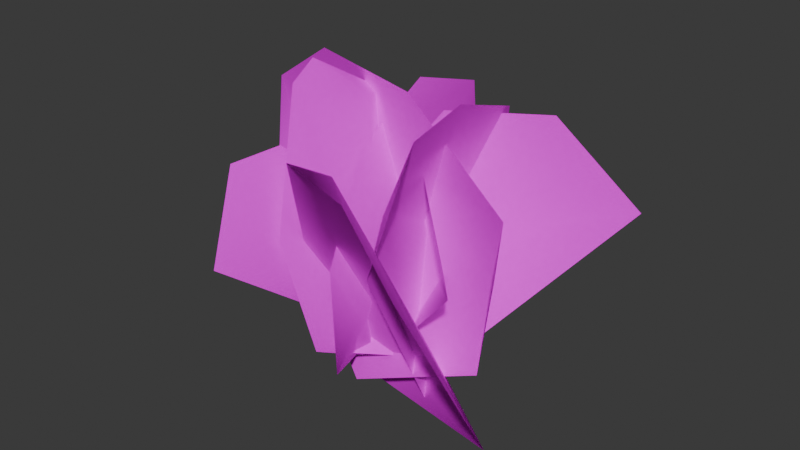 # Source: plant_small_04.blend  (saved by Blender 5.2.44; exported with 4.5.12 LTS)
import bpy
from mathutils import Matrix  # noqa: F401  (used for matrix-valued properties, if any)

bpy.ops.wm.read_factory_settings(use_empty=True)
scene = bpy.context.scene
scene.name = 'Scene'

# ---- images (referenced by path relative to the original .blend; pixels are not part of the script)
import os
ASSET_DIR = os.environ.get("B2B_ASSET_DIR", "")  # directory of the original .blend (textures are referenced by path, not embedded)
HERE = os.path.dirname(os.path.abspath(__file__))  # packed textures are extracted next to this script under _unpacked/

def load_image(name, relpath, width, height, colorspace="sRGB"):
    """Load a texture the original file referenced (path relative to the .blend, or extracted next to this script)."""
    p = next((c for c in (os.path.join(HERE, relpath), os.path.join(ASSET_DIR, relpath)) if relpath and os.path.exists(c)), "")
    if p:
        img = bpy.data.images.load(p, check_existing=True)
        img.name = name
    else:  # same state as the original file: an image datablock whose file is absent (Cycles renders it pink)
        img = bpy.data.images.new(name, width, height)
        img.source = "FILE"
        img.filepath = "//" + (relpath or name)
    img.colorspace_settings.name = colorspace
    return img
img_base_color_png = load_image('base_color.png', 'textures/base_color.png', 1024, 1024, 'sRGB')
img_opacity_png = load_image('opacity.png', 'textures/opacity.png', 1024, 1024, 'sRGB')

# ---- materials (node trees are filled in below, after node groups)
mat_plant_small_04_material = bpy.data.materials.new('plant_small_04_material')
mat_plant_small_04_material.use_transparency_overlap = False
mat_plant_small_04_material.show_transparent_back = False
mat_plant_small_04_material.diffuse_color = (0.22, 0.35, 0.12, 1.0)
mat_plant_small_04_material.roughness = 1.0

# ---- material node trees
mat_plant_small_04_material.use_nodes = True; mat_plant_small_04_material.node_tree.nodes.clear()
_N = mat_plant_small_04_material.node_tree.nodes; _L = mat_plant_small_04_material.node_tree.links
n0 = _N.new('ShaderNodeBsdfPrincipled'); n0.name = 'Principled BSDF'; n0.location = (0, 300)
n0.inputs[2].default_value = 1.0
n0.inputs[10].default_value = 0.005
n0.inputs[13].default_value = 0.0
n1 = _N.new('ShaderNodeOutputMaterial'); n1.name = 'Material Output'; n1.location = (280, 300)
n2 = _N.new('ShaderNodeTexImage'); n2.name = 'Image Texture'; n2.location = (-480, 300)
n2.image = img_base_color_png
n3 = _N.new('ShaderNodeTexImage'); n3.name = 'Image Texture.001'; n3.location = (-480, 0)
n3.image = img_opacity_png
_L.new(n2.outputs[0], n0.inputs[0])
_L.new(n3.outputs[1], n0.inputs[4])
_L.new(n0.outputs[0], n1.inputs[0])
n1.is_active_output = True

# ---- world
world_world = bpy.data.worlds.new('World'); scene.world = world_world
world_world.use_nodes = True; world_world.node_tree.nodes.clear()
_N = world_world.node_tree.nodes; _L = world_world.node_tree.links
n0 = _N.new('ShaderNodeBackground'); n0.name = 'Background'; n0.location = (-200, 100)
n0.inputs[0].default_value = (0.05, 0.05, 0.05, 1.0)
n1 = _N.new('ShaderNodeOutputWorld'); n1.name = 'World Output'; n1.location = (200, 100)
_L.new(n0.outputs[0], n1.inputs[0])
n1.is_active_output = True
world_world.color = (0.2, 0.2, 0.2)

# ---- meshes
me_plant_small_04 = bpy.data.meshes.new('plant_small_04')
me_plant_small_04.from_pydata([(0.0, -4e-07, 0.0), (0.7119, -0.09181, 0.3468), (1.208, -0.3262, 0.119), (1.086, -0.2719, 0.6533), (1.035, -0.04004, 1.248), (1.162, -0.1527, 1.78), (-0.2435, 1.439, 1.96), (0.3252, -0.5751, 0.9387), (-0.2677, 1.54, 1.279), (-1.458, 0.5131, 1.977), (-1.34, 0.5643, 1.462), (-1.498, 0.457, 1.079), (0.6196, 0.05597, 0.4176), (0.6142, 0.4981, 1.252), (1.642, 0.7591, 1.646), (0.7803, -1.221, 2.18), (0.4231, -0.9186, 2.148), (0.06855, -0.9498, 2.148), (0.2521, 0.4036, 2.138), (0.1418, 0.369, 1.611), (-0.2337, -0.03159, 1.34), (0.6656, -0.436, 2.283), (0.3978, -0.4197, 1.684), (0.4975, -0.7032, 1.351), (0.3663, 0.005127, 1.908), (0.3387, 0.1974, 1.332), (-0.1941, 0.2788, 1.102), (-0.4357, -0.5102, 1.988), (-0.117, -0.3102, 1.477), (-0.2794, 0.3026, 1.265), (-0.3152, -0.2907, 2.577), (-0.08271, 0.04683, 2.272), (-0.2163, 0.2861, 2.226), (0.3717, 0.4378, 0.3666), (0.274, 0.395, 1.268), (0.4749, 0.8253, 1.697), (0.1737, -0.07373, 0.3815), (0.5312, 0.06282, 1.104), (0.9981, -0.4957, 1.307), (-0.09213, -0.1197, 0.5122), (-0.08414, -0.3918, 1.371), (-0.3456, -1.253, 1.365), (0.1337, -0.6225, 0.4204), (0.2311, -0.7626, 1.356), (-0.04948, 0.06792, 0.143), (0.183, -0.364, 0.6341), (0.05544, -0.7412, 0.6438), (-0.2775, 0.2618, 0.1552), (-0.03969, -0.2293, 0.09763), (1.035, -0.04004, 1.248), (-0.7187, 0.2417, 2.427), (0.2578, -0.0004422, 2.388), (1.111, -1.165, 1.635), (1.336, -0.7323, 0.659), (-0.3798, -0.221, 0.4219), (0.03607, -0.34, 0.4189), (1.023, 0.6195, 2.228), (0.5193, -0.08028, 0.0506), (0.7691, -0.1056, 2.456), (0.677, 0.5797, 2.224), (-0.2814, 0.06471, 0.3891), (0.512, -0.1506, 1.924), (-0.2652, 0.4799, 0.4737), (-0.5209, -0.8918, 1.954), (-0.2215, 0.7285, 2.185), (-0.02076, -0.1604, 1.957), (-0.238, 0.393, 0.4142), (-0.3488, -0.454, 2.435), (-0.1704, -0.821, 1.456)], [], [(0, 1, 2), (3, 4, 5), (6, 7, 8), (9, 10, 11), (12, 13, 14), (15, 16, 17), (18, 19, 20), (21, 22, 23), (24, 25, 26), (27, 28, 29), (30, 31, 32), (33, 34, 35), (36, 37, 38), (39, 40, 41), (42, 7, 43), (44, 45, 46), (7, 42, 47), (7, 47, 8), (11, 3, 48), (3, 11, 4), (4, 11, 10), (10, 5, 49), (5, 10, 9), (5, 9, 51), (51, 9, 50), (1, 53, 2), (53, 1, 16), (53, 16, 52), (52, 16, 15), (54, 1, 0), (1, 54, 16), (16, 54, 17), (55, 13, 12), (13, 55, 20), (13, 20, 19), (19, 14, 13), (14, 19, 18), (14, 18, 56), (22, 57, 23), (57, 22, 34), (57, 34, 33), (58, 22, 21), (22, 58, 34), (34, 58, 59), (34, 59, 35), (60, 37, 36), (37, 60, 26), (37, 26, 25), (37, 61, 38), (61, 37, 24), (24, 37, 25), (39, 28, 40), (28, 39, 29), (29, 39, 62), (40, 63, 41), (63, 40, 27), (27, 40, 28), (7, 65, 43), (65, 7, 6), (65, 6, 64), (44, 31, 45), (31, 44, 32), (32, 44, 66), (46, 67, 68), (67, 46, 45), (67, 45, 30), (30, 45, 31)])
me_plant_small_04.polygons.foreach_set('use_smooth', [True] * 67)
_uv = me_plant_small_04.uv_layers.new(name='UVMap')
_uv.uv.foreach_set('vector', [0.7143, 0.232, 0.7928, 0.1541, 0.8738, 0.1095, 0.7643, 0.2344, 0.8124, 0.1776, 0.8712, 0.1421, 0.7354, -0.006173, 0.8124, 0.1776, 0.6564, 0.06255, 0.7412, -0.006028, 0.698, 0.04037, 0.6563, 0.06749, 0.7266, 0.2326, 0.7586, 0.113, 0.876, 0.08193, 0.7541, -0.005705, 0.7007, 0.04365, 0.6563, 0.06982, 0.7349, -0.006184, 0.7135, 0.05894, 0.6559, 0.09583, 0.7516, -0.005768, 0.7118, 0.0569, 0.6563, 0.06954, 0.7626, -0.00549, 0.7299, 0.07864, 0.6556, 0.1139, 0.7509, -0.005785, 0.7369, 0.08702, 0.6556, 0.1098, 0.7628, -0.005487, 0.7028, 0.04611, 0.6564, 0.06516, 0.7371, 0.2331, 0.7871, 0.1472, 0.8723, 0.1284, 0.7203, 0.2323, 0.7615, 0.1166, 0.8748, 0.0973, 0.7382, 0.2332, 0.7517, 0.1047, 0.875, 0.09383, 0.762, 0.2343, 0.8124, 0.1776, 0.8714, 0.1399, 0.7201, 0.2323, 0.7998, 0.1624, 0.8718, 0.1345, 0.8124, 0.1776, 0.762, 0.2343, 0.6537, 0.2292, 0.8124, 0.1776, 0.6537, 0.2292, 0.6564, 0.06255, 0.6563, 0.06749, 0.7643, 0.2344, 0.6537, 0.2292, 0.7643, 0.2344, 0.6563, 0.06749, 0.8124, 0.1776, 0.8124, 0.1776, 0.6563, 0.06749, 0.698, 0.04037, 0.698, 0.04037, 0.8712, 0.1421, 0.8124, 0.1776, 0.8712, 0.1421, 0.698, 0.04037, 0.7412, -0.006028, 0.8712, 0.1421, 0.7412, -0.006028, 0.8786, 0.04834, 0.8786, 0.04834, 0.7412, -0.006028, 0.8269, -0.003882, 0.7928, 0.1541, 0.8786, 0.04911, 0.8738, 0.1095, 0.8786, 0.04911, 0.7928, 0.1541, 0.7007, 0.04365, 0.8786, 0.04911, 0.7007, 0.04365, 0.8188, -0.004084, 0.8188, -0.004084, 0.7007, 0.04365, 0.7541, -0.005705, 0.6537, 0.2292, 0.7928, 0.1541, 0.7143, 0.232, 0.7928, 0.1541, 0.6537, 0.2292, 0.7007, 0.04365, 0.7007, 0.04365, 0.6537, 0.2292, 0.6563, 0.06982, 0.6537, 0.2292, 0.7586, 0.113, 0.7266, 0.2326, 0.7586, 0.113, 0.6537, 0.2292, 0.6559, 0.09583, 0.7586, 0.113, 0.6559, 0.09583, 0.7135, 0.05894, 0.7135, 0.05894, 0.876, 0.08193, 0.7586, 0.113, 0.876, 0.08193, 0.7135, 0.05894, 0.7349, -0.006184, 0.876, 0.08193, 0.7349, -0.006184, 0.8207, -0.004037, 0.7118, 0.0569, 0.6537, 0.2292, 0.6563, 0.06954, 0.6537, 0.2292, 0.7118, 0.0569, 0.7871, 0.1472, 0.6537, 0.2292, 0.7871, 0.1472, 0.7371, 0.2331, 0.806, -0.004404, 0.7118, 0.0569, 0.7516, -0.005768, 0.7118, 0.0569, 0.806, -0.004404, 0.7871, 0.1472, 0.7871, 0.1472, 0.806, -0.004404, 0.8777, 0.06005, 0.7871, 0.1472, 0.8777, 0.06005, 0.8723, 0.1284, 0.6537, 0.2292, 0.7615, 0.1166, 0.7203, 0.2323, 0.7615, 0.1166, 0.6537, 0.2292, 0.6556, 0.1139, 0.7615, 0.1166, 0.6556, 0.1139, 0.7299, 0.07864, 0.7615, 0.1166, 0.7953, -0.004671, 0.8748, 0.0973, 0.7953, -0.004671, 0.7615, 0.1166, 0.7626, -0.00549, 0.7626, -0.00549, 0.7615, 0.1166, 0.7299, 0.07864, 0.7382, 0.2332, 0.7369, 0.08702, 0.7517, 0.1047, 0.7369, 0.08702, 0.7382, 0.2332, 0.6556, 0.1098, 0.6556, 0.1098, 0.7382, 0.2332, 0.6537, 0.2292, 0.7517, 0.1047, 0.8067, -0.004388, 0.875, 0.09383, 0.8067, -0.004388, 0.7517, 0.1047, 0.7509, -0.005785, 0.7509, -0.005785, 0.7517, 0.1047, 0.7369, 0.08702, 0.8124, 0.1776, 0.8782, 0.05331, 0.8714, 0.1399, 0.8782, 0.05331, 0.8124, 0.1776, 0.7354, -0.006173, 0.8782, 0.05331, 0.7354, -0.006173, 0.8215, -0.004017, 0.7201, 0.2323, 0.7028, 0.04611, 0.7998, 0.1624, 0.7028, 0.04611, 0.7201, 0.2323, 0.6564, 0.06516, 0.6564, 0.06516, 0.7201, 0.2323, 0.6537, 0.2292, 0.8718, 0.1345, 0.7952, -0.004674, 0.878, 0.05646, 0.7952, -0.004674, 0.8718, 0.1345, 0.7998, 0.1624, 0.7952, -0.004674, 0.7998, 0.1624, 0.7628, -0.005487, 0.7628, -0.005487, 0.7998, 0.1624, 0.7028, 0.04611])
me_plant_small_04.materials.append(mat_plant_small_04_material)
me_plant_small_04.update()
me_plant_small_04.normals_split_custom_set([tuple(v) for v in zip(*[iter([-0.0186, 0.9564, 0.2914, 0.2795, 0.9477, 0.1537, 0.5178, 0.8142, 0.2627, 0.3086, 0.8948, -0.3225, 0.5478, 0.8285, -0.1159, 0.3676, 0.9232, 0.1123, 0.9694, 0.2183, 0.1121, 0.9732, -0.1929, -0.1256, 0.9541, 0.2831, -0.09743, 0.1519, 0.9802, 0.1269, -0.07405, 0.9945, -0.07462, 0.08207, 0.9504, -0.3, -0.4031, 0.8076, -0.4305, -0.284, 0.9103, -0.3013, -0.1933, 0.9674, -0.1633, 0.4984, 0.6685, 0.5519, 0.1659, 0.6234, 0.7641, -0.07136, 0.8147, 0.5754, -0.3721, 0.9281, 0.01426, -0.5519, 0.8286, -0.09439, -0.5726, 0.7545, -0.3207, -0.9166, -0.05874, 0.3955, -0.9305, -0.2873, 0.2272, -0.9504, -0.3105, -0.02028, 0.5892, 0.7742, 0.2313, 0.3696, 0.9253, 0.08554, 0.2241, 0.9579, -0.1796, 0.8652, -0.1083, 0.4896, 0.9054, 0.1383, 0.4013, 0.9302, 0.3131, 0.1918, 0.9019, -0.2173, 0.3733, 0.8753, 0.1983, 0.4411, 0.8192, 0.5082, 0.2659, -0.9882, -0.1045, -0.1121, -0.9902, 0.127, 0.05742, -0.9409, 0.1448, 0.3061, 0.3974, 0.8455, -0.3566, 0.6329, 0.747, -0.2036, 0.7719, 0.6341, -0.04486, 0.989, 0.1436, 0.03627, 0.9845, -0.08042, 0.1556, 0.9288, -0.276, 0.2474, 0.9213, 0.1588, -0.3548, 0.9732, -0.1929, -0.1256, 0.9762, -0.01771, 0.2162, 0.9181, 0.3844, -0.09654, 0.9875, -0.02432, -0.1557, 0.9407, -0.339, 0.01512, 0.9732, -0.1929, -0.1256, 0.9213, 0.1588, -0.3548, 0.884, 0.3048, -0.3544, 0.9732, -0.1929, -0.1256, 0.884, 0.3048, -0.3544, 0.9541, 0.2831, -0.09743, 0.08207, 0.9504, -0.3, 0.3086, 0.8948, -0.3225, 0.2029, 0.918, -0.3406, 0.3086, 0.8948, -0.3225, 0.08207, 0.9504, -0.3, 0.5478, 0.8285, -0.1159, 0.5478, 0.8285, -0.1159, 0.08207, 0.9504, -0.3, -0.07405, 0.9945, -0.07462, -0.07405, 0.9945, -0.07462, 0.3677, 0.9232, 0.1122, 0.5477, 0.8286, -0.1158, 0.3677, 0.9232, 0.1122, -0.07405, 0.9945, -0.07462, 0.1519, 0.9802, 0.1269, 0.3677, 0.9232, 0.1122, 0.1519, 0.9802, 0.1269, 0.2535, 0.9561, 0.1471, 0.2535, 0.9561, 0.1471, 0.1519, 0.9802, 0.1269, 0.2535, 0.9561, 0.1471, 0.2795, 0.9477, 0.1537, 0.5502, 0.7185, 0.4255, 0.5178, 0.8142, 0.2627, 0.5502, 0.7185, 0.4255, 0.2795, 0.9477, 0.1537, 0.1659, 0.6234, 0.7641, 0.5502, 0.7185, 0.4255, 0.1659, 0.6234, 0.7641, 0.5502, 0.7185, 0.4255, 0.5502, 0.7185, 0.4255, 0.1659, 0.6234, 0.7641, 0.4984, 0.6685, 0.5519, -0.0799, 0.9107, 0.4052, 0.2795, 0.9477, 0.1537, -0.0186, 0.9564, 0.2914, 0.2795, 0.9477, 0.1537, -0.0799, 0.9107, 0.4052, 0.1659, 0.6234, 0.7641, 0.1659, 0.6234, 0.7641, -0.0799, 0.9107, 0.4052, -0.07136, 0.8147, 0.5754, -0.5143, 0.7564, -0.4041, -0.284, 0.9103, -0.3013, -0.4031, 0.8076, -0.4305, -0.284, 0.9103, -0.3013, -0.5143, 0.7564, -0.4041, -0.5726, 0.7545, -0.3207, -0.284, 0.9103, -0.3013, -0.5726, 0.7545, -0.3207, -0.5519, 0.8286, -0.09439, -0.5519, 0.8286, -0.09439, -0.1933, 0.9674, -0.1633, -0.284, 0.9103, -0.3013, -0.1933, 0.9674, -0.1633, -0.5519, 0.8286, -0.09439, -0.3721, 0.9281, 0.01426, -0.1933, 0.9674, -0.1633, -0.3721, 0.9281, 0.01426, -0.2551, 0.9668, -0.01339, -0.9305, -0.2873, 0.2272, -0.9716, -0.2065, -0.1152, -0.9504, -0.3105, -0.02028, -0.9716, -0.2065, -0.1152, -0.9305, -0.2873, 0.2272, -0.9902, 0.127, 0.05742, -0.9716, -0.2065, -0.1152, -0.9902, 0.127, 0.05742, -0.9882, -0.1045, -0.1121, -0.9168, 0.04578, 0.3967, -0.9305, -0.2873, 0.2272, -0.9166, -0.05874, 0.3955, -0.9305, -0.2873, 0.2272, -0.9168, 0.04578, 0.3967, -0.9902, 0.127, 0.05742, -0.9902, 0.127, 0.05742, -0.9168, 0.04578, 0.3967, -0.9168, 0.04576, 0.3966, -0.9902, 0.127, 0.05742, -0.9168, 0.04576, 0.3966, -0.9409, 0.1448, 0.3061, 0.2722, 0.9119, -0.3072, 0.6329, 0.747, -0.2036, 0.3974, 0.8455, -0.3566, 0.6329, 0.747, -0.2036, 0.2722, 0.9119, -0.3072, 0.2241, 0.9579, -0.1796, 0.6329, 0.747, -0.2036, 0.2241, 0.9579, -0.1796, 0.3696, 0.9253, 0.08554, 0.6329, 0.747, -0.2036, 0.7135, 0.6739, 0.192, 0.7719, 0.6341, -0.04486, 0.7135, 0.6739, 0.192, 0.6329, 0.747, -0.2036, 0.5892, 0.7742, 0.2313, 0.5892, 0.7742, 0.2313, 0.6329, 0.747, -0.2036, 0.3696, 0.9253, 0.08554, 0.989, 0.1436, 0.03627, 0.9054, 0.1383, 0.4013, 0.9845, -0.08042, 0.1556, 0.9054, 0.1383, 0.4013, 0.989, 0.1436, 0.03627, 0.9302, 0.3131, 0.1918, 0.9302, 0.3131, 0.1918, 0.989, 0.1436, 0.03627, 0.9563, 0.2812, 0.08014, 0.9845, -0.08042, 0.1556, 0.8658, -0.2541, 0.4311, 0.9288, -0.276, 0.2474, 0.8658, -0.2541, 0.4311, 0.9845, -0.08042, 0.1556, 0.8652, -0.1083, 0.4896, 0.8652, -0.1083, 0.4896, 0.9845, -0.08042, 0.1556, 0.9054, 0.1383, 0.4013, 0.9732, -0.1929, -0.1256, 0.9516, 0.1313, 0.278, 0.9762, -0.01771, 0.2162, 0.9516, 0.1313, 0.278, 0.9732, -0.1929, -0.1256, 0.9694, 0.2183, 0.1121, 0.9516, 0.1313, 0.278, 0.9694, 0.2183, 0.1121, 0.9516, 0.1313, 0.278, 0.9181, 0.3844, -0.09654, 0.8753, 0.1983, 0.4411, 0.9875, -0.02432, -0.1557, 0.8753, 0.1983, 0.4411, 0.9181, 0.3844, -0.09654, 0.8192, 0.5082, 0.2659, 0.8192, 0.5082, 0.2659, 0.9181, 0.3844, -0.09654, 0.8715, 0.49, 0.01846, 0.9407, -0.339, 0.01512, 0.9112, -0.329, 0.2481, 0.9112, -0.3289, 0.2481, 0.9112, -0.329, 0.2481, 0.9407, -0.339, 0.01512, 0.9875, -0.02432, -0.1557, 0.9112, -0.329, 0.2481, 0.9875, -0.02432, -0.1557, 0.9019, -0.2173, 0.3733, 0.9019, -0.2173, 0.3733, 0.9875, -0.02432, -0.1557, 0.8753, 0.1983, 0.4411])] * 3)])

# ---- objects
ob_plant_small_04 = bpy.data.objects.new('plant_small_04', me_plant_small_04)

# ---- transforms, parenting, visibility, modifiers, constraints
ob_plant_small_04.location = (0.0, 0.0, 0.0)

# ---- collection membership
scene.collection.objects.link(ob_plant_small_04)

# ---- scene / render settings (as saved in the file)
scene.frame_start = 1; scene.frame_end = 250; scene.frame_set(1)
scene.render.engine = 'BLENDER_EEVEE_NEXT'
scene.render.bake_bias = 0.0
scene.render.bake_samples = 0
scene.render.compositor_device = 'GPU'
scene.eevee.use_volume_custom_range = False
scene.eevee.fast_gi_thickness_near = 0.1
scene.eevee.fast_gi_thickness_far = 0.0
scene.eevee.ray_tracing_options.screen_trace_thickness = 0.1
bpy.context.view_layer.update()

# ---- added for rendering (the .blend has no active camera and no usable light): camera, sun
cam_auto = bpy.data.cameras.new('AutoCamera')
cam_auto.lens = 50.0
cam_auto.sensor_width = 36.0
cam_auto.clip_end = 1000.0
ob_auto_camera = bpy.data.objects.new('AutoCamera', cam_auto)
scene.collection.objects.link(ob_auto_camera)
ob_auto_camera.location = (4.63297, -5.32916, 4.93683)
ob_auto_camera.rotation_euler = (1.09748, -7.21219e-08, 0.694738)
scene.camera = ob_auto_camera
light_auto_sun = bpy.data.lights.new('AutoSun', 'SUN')
light_auto_sun.energy = 3.0
light_auto_sun.angle = 0.0523599
ob_auto_sun = bpy.data.objects.new('AutoSun', light_auto_sun)
scene.collection.objects.link(ob_auto_sun)
ob_auto_sun.rotation_euler = (0.872665, 0.174533, 0.523599)
bpy.context.view_layer.update()
